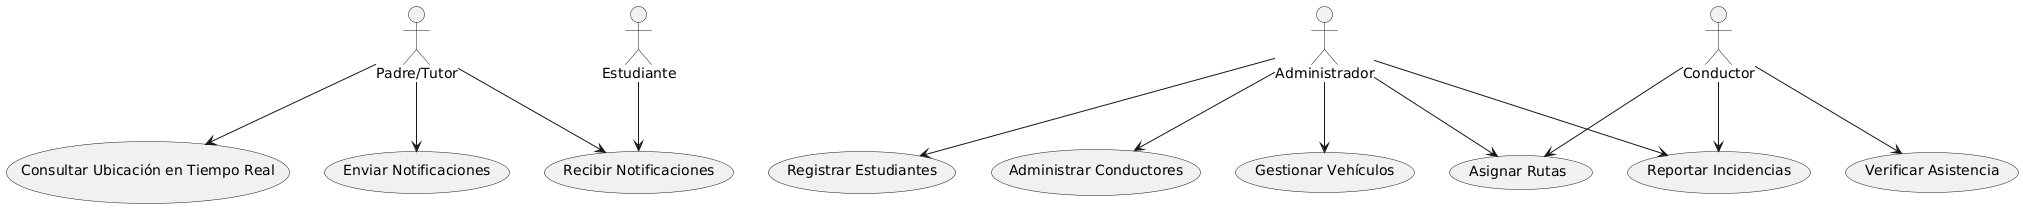

The diagram above was rendered by PlantUML. Its source (embedded in the PNG):
@startuml
actor "Padre/Tutor" as Parent
actor "Conductor" as Driver
actor "Administrador" as Admin
actor "Estudiante" as Student

usecase "Registrar Estudiantes" as UC1
usecase "Asignar Rutas" as UC2
usecase "Consultar Ubicación en Tiempo Real" as UC3
usecase "Enviar Notificaciones" as UC4
usecase "Verificar Asistencia" as UC5
usecase "Administrar Conductores" as UC6
usecase "Gestionar Vehículos" as UC7
usecase "Reportar Incidencias" as UC8
usecase "Recibir Notificaciones" as UC9

Parent --> UC3
Parent --> UC4
Parent --> UC9

Driver --> UC2
Driver --> UC5
Driver --> UC8

Admin --> UC1
Admin --> UC2
Admin --> UC6
Admin --> UC7
Admin --> UC8

Student --> UC9
@enduml